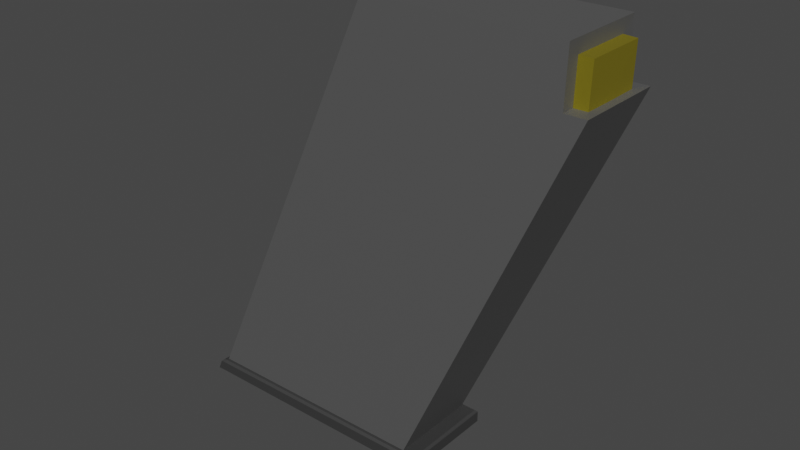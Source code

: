 # Source: Handgun_Ammo.blend  (saved by Blender 2.93.21; exported with 4.5.12 LTS)
import bpy
from mathutils import Matrix  # noqa: F401  (used for matrix-valued properties, if any)

bpy.ops.wm.read_factory_settings(use_empty=True)
scene = bpy.context.scene
scene.name = 'Scene'

# ---- collections
col_collection = bpy.data.collections.new('Collection'); scene.collection.children.link(col_collection)

# ---- materials (node trees are filled in below, after node groups)
mat_magazine = bpy.data.materials.new('Magazine')
mat_magazine.use_transparent_shadow = False
mat_magazine_base = bpy.data.materials.new('Magazine Base')
mat_magazine_base.use_transparent_shadow = False
mat_bullet = bpy.data.materials.new('Bullet')
mat_bullet.use_transparent_shadow = False

# ---- material node trees
mat_magazine.use_nodes = True; mat_magazine.node_tree.nodes.clear()
_N = mat_magazine.node_tree.nodes; _L = mat_magazine.node_tree.links
n0 = _N.new('ShaderNodeBsdfPrincipled'); n0.name = 'Principled BSDF'; n0.location = (10, 300)
n0.distribution = 'GGX'
n0.subsurface_method = 'BURLEY'
n0.inputs[0].default_value = (0.1424, 0.1424, 0.1424, 1.0)
n0.inputs[1].default_value = 0.3971
n0.inputs[3].default_value = 1.45
n0.inputs[27].default_value = (0.0, 0.0, 0.0, 1.0)
n0.inputs[28].default_value = 1.0
n1 = _N.new('ShaderNodeOutputMaterial'); n1.name = 'Material Output'; n1.location = (300, 300)
_L.new(n0.outputs[0], n1.inputs[0])
n1.is_active_output = True
mat_magazine_base.use_nodes = True; mat_magazine_base.node_tree.nodes.clear()
_N = mat_magazine_base.node_tree.nodes; _L = mat_magazine_base.node_tree.links
n0 = _N.new('ShaderNodeBsdfPrincipled'); n0.name = 'Principled BSDF'; n0.location = (10, 300)
n0.distribution = 'GGX'
n0.subsurface_method = 'BURLEY'
n0.inputs[0].default_value = (0.05497, 0.05497, 0.05497, 1.0)
n0.inputs[1].default_value = 0.2868
n0.inputs[3].default_value = 1.45
n0.inputs[27].default_value = (0.0, 0.0, 0.0, 1.0)
n0.inputs[28].default_value = 1.0
n1 = _N.new('ShaderNodeOutputMaterial'); n1.name = 'Material Output'; n1.location = (300, 300)
_L.new(n0.outputs[0], n1.inputs[0])
n1.is_active_output = True
mat_bullet.use_nodes = True; mat_bullet.node_tree.nodes.clear()
_N = mat_bullet.node_tree.nodes; _L = mat_bullet.node_tree.links
n0 = _N.new('ShaderNodeBsdfPrincipled'); n0.name = 'Principled BSDF'; n0.location = (10, 300)
n0.distribution = 'GGX'
n0.subsurface_method = 'BURLEY'
n0.inputs[0].default_value = (0.4969, 0.4088, 0.03172, 1.0)
n0.inputs[1].default_value = 0.7794
n0.inputs[3].default_value = 1.45
n0.inputs[27].default_value = (0.0, 0.0, 0.0, 1.0)
n0.inputs[28].default_value = 1.0
n1 = _N.new('ShaderNodeOutputMaterial'); n1.name = 'Material Output'; n1.location = (300, 300)
_L.new(n0.outputs[0], n1.inputs[0])
n1.is_active_output = True

# ---- world
world_world = bpy.data.worlds.new('World'); scene.world = world_world
world_world.use_nodes = True; world_world.node_tree.nodes.clear()
_N = world_world.node_tree.nodes; _L = world_world.node_tree.links
n0 = _N.new('ShaderNodeOutputWorld'); n0.name = 'World Output'; n0.location = (300, 300)
n1 = _N.new('ShaderNodeBackground'); n1.name = 'Background'; n1.location = (10, 300)
n1.inputs[0].default_value = (0.05088, 0.05088, 0.05088, 1.0)
_L.new(n1.outputs[0], n0.inputs[0])
n0.is_active_output = True
world_world.color = (0.05088, 0.05088, 0.05088)
world_world.use_sun_shadow = False
world_world.sun_shadow_jitter_overblur = 0.0

# ---- meshes
me_plane_001 = bpy.data.meshes.new('Plane.001')
me_plane_001.from_pydata([(0.2671, 0.2665, 1.863e-08), (0.2796, 0.2667, 1.863e-08), (0.2487, 0.3532, 1.863e-08), (-0.002769, -0.363, 1.863e-08), (-0.06182, 0.3532, 1.863e-08), (-0.3879, -0.3619, 1.863e-08), (0.01007, -0.3375, 1.863e-08), (-0.3777, -0.3383, 1.889e-08), (-0.3879, -0.3619, 0.07297), (-0.06182, 0.3532, 0.07297), (0.2796, 0.2667, 0.07297), (0.01007, -0.3375, 0.07297), (-0.002769, -0.363, 0.07297), (0.2487, 0.3532, 0.07297), (-0.3777, -0.3383, 0.07297), (0.2464, 0.2664, 0.07297), (0.01008, -0.3411, 0.08158), (0.01007, -0.3375, 0.07792), (0.0364, -0.3595, 1.863e-08), (0.03274, -0.3631, 1.863e-08), (0.03274, -0.3375, 1.863e-08), (0.0364, -0.3411, 1.863e-08), (-0.3777, -0.3383, 0.07792), (-0.3792, -0.3418, 0.08158), (0.0364, -0.3595, 0.07297), (0.03274, -0.3631, 0.07297), (0.03274, -0.3375, 0.07297), (0.0364, -0.3411, 0.07297), (0.03274, -0.3375, 0.07792), (0.0364, -0.3411, 0.08158), (-0.002769, -0.363, 0.07792), (-0.002758, -0.3594, 0.08158), (-0.3864, -0.3583, 0.08158), (-0.3879, -0.3619, 0.07792), (0.03274, -0.3631, 0.07792), (0.0364, -0.3595, 0.08158), (-0.3868, -0.3424, 1.856e-08), (-0.3816, -0.3386, 1.874e-08), (-0.3918, -0.3622, 1.847e-08), (-0.394, -0.359, 1.837e-08), (-0.3918, -0.3622, 0.07297), (-0.394, -0.359, 0.07297), (-0.3868, -0.3424, 0.07297), (-0.3816, -0.3386, 0.07297), (-0.3918, -0.3622, 0.07792), (-0.394, -0.359, 0.08158), (-0.3816, -0.3386, 0.07792), (-0.3868, -0.3424, 0.08158), (0.2683, 0.3307, 1.817e-08), (0.2665, 0.2664, 0.05033), (0.2683, 0.3307, 0.04996), (0.2474, 0.3315, 0.0002959), (0.2455, 0.2662, 0.05024), (0.2474, 0.3315, 0.0503)], [], [(18, 21, 27, 24), (0, 48, 50, 49), (5, 7, 6, 3), (42, 41, 45, 47), (6, 7, 4, 2, 51, 48, 0, 1), (4, 7, 14, 9), (32, 23, 47, 45), (5, 3, 12, 8), (2, 4, 9, 13), (20, 6, 11, 26), (26, 11, 17, 28), (6, 20, 21, 18, 19, 3), (1, 0, 49, 52, 15, 10), (6, 1, 10, 11), (7, 5, 38, 39, 36, 37), (11, 10, 15, 13, 9, 14), (3, 19, 25, 12), (23, 32, 31, 35, 29, 16), (8, 12, 30, 33), (12, 25, 34, 30), (8, 33, 44, 40), (14, 7, 37, 43), (5, 8, 40, 38), (24, 27, 29, 35), (36, 39, 41, 42), (22, 14, 43, 46), (17, 22, 23, 16), (16, 29, 28, 17), (18, 24, 25, 19), (20, 26, 27, 21), (31, 32, 33, 30), (32, 45, 44, 33), (35, 31, 30, 34), (29, 27, 26, 28), (24, 35, 34, 25), (38, 40, 41, 39), (36, 42, 43, 37), (40, 44, 45, 41), (46, 43, 42, 47), (47, 23, 22, 46), (11, 14, 22, 17), (49, 50, 53, 52), (13, 53, 51, 2), (51, 53, 50, 48), (52, 53, 13, 15)])
me_plane_001.polygons.foreach_set('material_index', [1, 2, 0, 1, 0, 0, 1, 1, 0, 1, 1, 0, 0, 0, 0, 0, 1, 1, 1, 1, 1, 1, 1, 1, 1, 1, 1, 1, 1, 1, 1, 1, 1, 1, 1, 1, 1, 1, 1, 1, 1, 2, 0, 2, 0])
_uv = me_plane_001.uv_layers.new(name='UVMap')
_uv.uv.foreach_set('vector', [0.2782, 0.1977, 0.2782, 0.2068, 0.2782, 0.2068, 0.2782, 0.1977, 0.3731, 0.5107, 0.3773, 0.5458, 0.3747, 0.5449, 0.3581, 0.5058, 0.05995, 0.1965, 0.06454, 0.2066, 0.2589, 0.2087, 0.258, 0.1959, 0.06386, 0.2051, 0.06063, 0.198, 0.06063, 0.198, 0.06385, 0.205, 0.2589, 0.2087, 0.06454, 0.2066, 0.223, 0.554, 0.3782, 0.554, 0.3777, 0.5498, 0.3773, 0.5458, 0.3731, 0.5107, 0.3937, 0.5108, 0.223, 0.554, 0.06454, 0.2066, 0.06454, 0.2066, 0.223, 0.554, 0.06064, 0.198, 0.06385, 0.205, 0.06385, 0.205, 0.06063, 0.198, 0.05995, 0.1965, 0.258, 0.1959, 0.258, 0.1959, 0.05995, 0.1965, 0.3782, 0.554, 0.223, 0.554, 0.223, 0.554, 0.3782, 0.554, 0.2755, 0.2087, 0.2589, 0.2087, 0.2589, 0.2087, 0.2755, 0.2087, 0.2755, 0.2087, 0.2589, 0.2087, 0.2589, 0.2087, 0.2755, 0.2087, 0.2589, 0.2087, 0.2755, 0.2087, 0.2782, 0.2068, 0.2782, 0.1977, 0.2763, 0.1958, 0.258, 0.1959, 0.3937, 0.5108, 0.3731, 0.5107, 0.3581, 0.5058, 0.3561, 0.5051, 0.3538, 0.5044, 0.3937, 0.5108, 0.2589, 0.2087, 0.3937, 0.5108, 0.3937, 0.5108, 0.2589, 0.2087, 0.06454, 0.2066, 0.05995, 0.1965, 0.05995, 0.1965, 0.06063, 0.198, 0.06386, 0.2051, 0.06454, 0.2066, 0.2589, 0.2087, 0.3937, 0.5108, 0.3538, 0.5044, 0.3782, 0.554, 0.223, 0.554, 0.06454, 0.2066, 0.258, 0.1959, 0.2763, 0.1958, 0.2763, 0.1958, 0.258, 0.1959, 0.06385, 0.205, 0.06064, 0.198, 0.2574, 0.1977, 0.2782, 0.1977, 0.2782, 0.2068, 0.2602, 0.2068, 0.05995, 0.1965, 0.258, 0.1959, 0.258, 0.1959, 0.05995, 0.1965, 0.258, 0.1959, 0.2763, 0.1958, 0.2763, 0.1958, 0.258, 0.1959, 0.05995, 0.1965, 0.05995, 0.1965, 0.05995, 0.1965, 0.05995, 0.1965, 0.06454, 0.2066, 0.06454, 0.2066, 0.06454, 0.2066, 0.06454, 0.2066, 0.05995, 0.1965, 0.05995, 0.1965, 0.05995, 0.1965, 0.05995, 0.1965, 0.2782, 0.1977, 0.2782, 0.2068, 0.2782, 0.2068, 0.2782, 0.1977, 0.06386, 0.2051, 0.06063, 0.198, 0.06063, 0.198, 0.06386, 0.2051, 0.06454, 0.2066, 0.06454, 0.2066, 0.06454, 0.2066, 0.06454, 0.2066, 0.2589, 0.2087, 0.06454, 0.2066, 0.06385, 0.205, 0.2602, 0.2068, 0.2602, 0.2068, 0.2782, 0.2068, 0.2755, 0.2087, 0.2589, 0.2087, 0.2782, 0.1977, 0.2782, 0.1977, 0.2763, 0.1958, 0.2763, 0.1958, 0.2755, 0.2087, 0.2755, 0.2087, 0.2782, 0.2068, 0.2782, 0.2068, 0.2574, 0.1977, 0.06064, 0.198, 0.05995, 0.1965, 0.258, 0.1959, 0.06064, 0.198, 0.06063, 0.198, 0.05995, 0.1965, 0.05995, 0.1965, 0.2782, 0.1977, 0.2574, 0.1977, 0.258, 0.1959, 0.2763, 0.1958, 0.2782, 0.2068, 0.2782, 0.2068, 0.2755, 0.2087, 0.2755, 0.2087, 0.2782, 0.1977, 0.2782, 0.1977, 0.2763, 0.1958, 0.2763, 0.1958, 0.05995, 0.1965, 0.05995, 0.1965, 0.06063, 0.198, 0.06063, 0.198, 0.06386, 0.2051, 0.06386, 0.2051, 0.06454, 0.2066, 0.06454, 0.2066, 0.05995, 0.1965, 0.05995, 0.1965, 0.06063, 0.198, 0.06063, 0.198, 0.06454, 0.2066, 0.06454, 0.2066, 0.06386, 0.2051, 0.06385, 0.205, 0.06385, 0.205, 0.06385, 0.205, 0.06454, 0.2066, 0.06454, 0.2066, 0.2589, 0.2087, 0.06454, 0.2066, 0.06454, 0.2066, 0.2589, 0.2087, 0.3581, 0.5058, 0.3747, 0.5449, 0.3764, 0.5493, 0.3561, 0.5051, 0.3782, 0.554, 0.3764, 0.5493, 0.3777, 0.5498, 0.3782, 0.554, 0.3777, 0.5498, 0.3764, 0.5493, 0.3747, 0.5449, 0.3773, 0.5458, 0.3561, 0.5051, 0.3764, 0.5493, 0.3782, 0.554, 0.3538, 0.5044])
me_plane_001.materials.append(mat_magazine)
me_plane_001.materials.append(mat_magazine_base)
me_plane_001.materials.append(mat_bullet)
me_plane_001.use_remesh_fix_poles = True
me_plane_001.use_remesh_preserve_attributes = False
me_plane_001.update()

# ---- objects
ob_plane_001 = bpy.data.objects.new('Plane.001', me_plane_001)

# ---- transforms, parenting, visibility, modifiers, constraints
ob_plane_001.location = (0.0, 0.0, 0.0)
ob_plane_001.rotation_euler = (1.571, -0.0, 0.0)
_m = ob_plane_001.modifiers.new('Mirror', 'MIRROR')
_m.use_axis = (False, False, True)

# ---- collection membership
col_collection.objects.link(ob_plane_001)

# ---- scene / render settings (as saved in the file)
scene.frame_start = 1; scene.frame_end = 250; scene.frame_set(157)
scene.render.engine = 'BLENDER_EEVEE_NEXT'
scene.cycles.use_denoising = False
scene.cycles.samples = 128
scene.cycles.sampling_pattern = 'TABULATED_SOBOL'
scene.cycles.use_adaptive_sampling = False
scene.cycles.use_light_tree = False
scene.view_settings.view_transform = 'Filmic'
bpy.context.view_layer.update()

# ---- added for rendering (the .blend has no active camera and no usable light): camera, sun
cam_auto = bpy.data.cameras.new('AutoCamera')
cam_auto.lens = 50.0
cam_auto.sensor_width = 36.0
cam_auto.clip_end = 1000.0
ob_auto_camera = bpy.data.objects.new('AutoCamera', cam_auto)
scene.collection.objects.link(ob_auto_camera)
ob_auto_camera.location = (0.864981, -1.1066, 0.73275)
ob_auto_camera.rotation_euler = (1.09748, -7.21219e-08, 0.694738)
scene.camera = ob_auto_camera
light_auto_sun = bpy.data.lights.new('AutoSun', 'SUN')
light_auto_sun.energy = 3.0
light_auto_sun.angle = 0.0523599
ob_auto_sun = bpy.data.objects.new('AutoSun', light_auto_sun)
scene.collection.objects.link(ob_auto_sun)
ob_auto_sun.rotation_euler = (0.872665, 0.174533, 0.523599)
bpy.context.view_layer.update()
